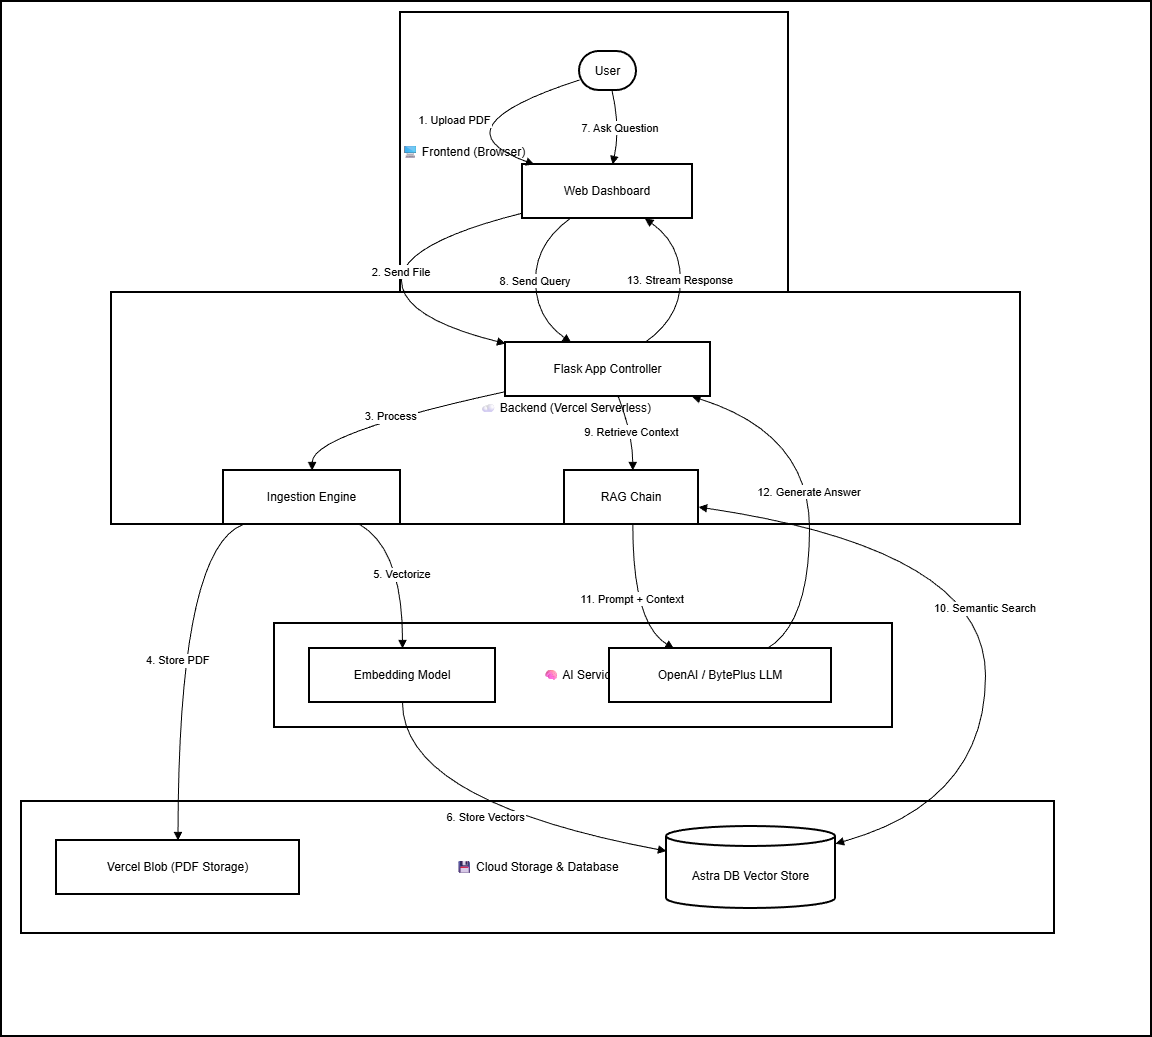

The diagram above was exported from draw.io. Its source (the exported page's mxGraphModel, read from the mxfile embedded in the PNG):
<mxGraphModel dx="3392" dy="2053" grid="1" gridSize="10" guides="1" tooltips="1" connect="1" arrows="1" fold="1" page="1" pageScale="1" pageWidth="1920" pageHeight="1200" math="0" shadow="0">
  <root>
    <mxCell id="0" />
    <mxCell id="1" parent="0" />
    <mxCell id="SZj12uB5VEt0chhF2reN-27" parent="1" style="whiteSpace=wrap;strokeWidth=2;" value="" vertex="1">
      <mxGeometry height="1035" width="1150" y="-5" as="geometry" />
    </mxCell>
    <mxCell id="SZj12uB5VEt0chhF2reN-1" parent="1" style="whiteSpace=wrap;strokeWidth=2;" value="🧠 AI Services" vertex="1">
      <mxGeometry height="104" width="618" x="273" y="617" as="geometry" />
    </mxCell>
    <mxCell id="SZj12uB5VEt0chhF2reN-2" parent="1" style="whiteSpace=wrap;strokeWidth=2;" value="💾 Cloud Storage &amp; Database" vertex="1">
      <mxGeometry height="132" width="1033" x="20" y="795" as="geometry" />
    </mxCell>
    <mxCell id="SZj12uB5VEt0chhF2reN-3" parent="1" style="whiteSpace=wrap;strokeWidth=2;" value="☁ Backend (Vercel Serverless)" vertex="1">
      <mxGeometry height="232" width="909" x="110" y="286" as="geometry" />
    </mxCell>
    <mxCell id="SZj12uB5VEt0chhF2reN-4" parent="1" style="whiteSpace=wrap;strokeWidth=2;align=left;" value="🖥 Frontend (Browser)" vertex="1">
      <mxGeometry height="280" width="388" x="399" y="6" as="geometry" />
    </mxCell>
    <mxCell id="SZj12uB5VEt0chhF2reN-5" parent="1" style="rounded=1;whiteSpace=wrap;arcSize=50;strokeWidth=2;" value="User" vertex="1">
      <mxGeometry height="39" width="57" x="578" y="45" as="geometry" />
    </mxCell>
    <mxCell id="SZj12uB5VEt0chhF2reN-6" parent="1" style="whiteSpace=wrap;strokeWidth=2;" value="Web Dashboard" vertex="1">
      <mxGeometry height="54" width="170" x="521" y="158" as="geometry" />
    </mxCell>
    <mxCell id="SZj12uB5VEt0chhF2reN-7" parent="1" style="whiteSpace=wrap;strokeWidth=2;" value="Flask App Controller" vertex="1">
      <mxGeometry height="54" width="205" x="504" y="336" as="geometry" />
    </mxCell>
    <mxCell id="SZj12uB5VEt0chhF2reN-8" parent="1" style="whiteSpace=wrap;strokeWidth=2;" value="Ingestion Engine" vertex="1">
      <mxGeometry height="54" width="177" x="222" y="464" as="geometry" />
    </mxCell>
    <mxCell id="SZj12uB5VEt0chhF2reN-9" parent="1" style="whiteSpace=wrap;strokeWidth=2;" value="RAG Chain" vertex="1">
      <mxGeometry height="54" width="134" x="563" y="464" as="geometry" />
    </mxCell>
    <mxCell id="SZj12uB5VEt0chhF2reN-10" parent="1" style="whiteSpace=wrap;strokeWidth=2;" value="Vercel Blob (PDF Storage)" vertex="1">
      <mxGeometry height="54" width="243" x="55" y="834" as="geometry" />
    </mxCell>
    <mxCell id="SZj12uB5VEt0chhF2reN-11" parent="1" style="shape=cylinder3;boundedLbl=1;backgroundOutline=1;size=10;strokeWidth=2;whiteSpace=wrap;" value="Astra DB Vector Store" vertex="1">
      <mxGeometry height="82" width="169" x="665" y="820" as="geometry" />
    </mxCell>
    <mxCell id="SZj12uB5VEt0chhF2reN-12" parent="1" style="whiteSpace=wrap;strokeWidth=2;" value="Embedding Model" vertex="1">
      <mxGeometry height="54" width="186" x="308" y="642" as="geometry" />
    </mxCell>
    <mxCell id="SZj12uB5VEt0chhF2reN-13" parent="1" style="whiteSpace=wrap;strokeWidth=2;" value="OpenAI / BytePlus LLM" vertex="1">
      <mxGeometry height="54" width="222" x="608" y="642" as="geometry" />
    </mxCell>
    <mxCell id="SZj12uB5VEt0chhF2reN-14" edge="1" parent="1" source="SZj12uB5VEt0chhF2reN-5" style="curved=1;startArrow=none;endArrow=block;exitX=0;exitY=0.73;entryX=0.07;entryY=0;rounded=0;" target="SZj12uB5VEt0chhF2reN-6" value="1. Upload PDF">
      <mxGeometry relative="1" as="geometry">
        <Array as="points">
          <mxPoint x="431" y="121" />
        </Array>
      </mxGeometry>
    </mxCell>
    <mxCell id="SZj12uB5VEt0chhF2reN-15" edge="1" parent="1" source="SZj12uB5VEt0chhF2reN-6" style="curved=1;startArrow=none;endArrow=block;exitX=0;exitY=0.9;entryX=0;entryY=0.02;rounded=0;" target="SZj12uB5VEt0chhF2reN-7" value="2. Send File">
      <mxGeometry relative="1" as="geometry">
        <Array as="points">
          <mxPoint x="400" y="237" />
          <mxPoint x="400" y="311" />
        </Array>
      </mxGeometry>
    </mxCell>
    <mxCell id="SZj12uB5VEt0chhF2reN-16" edge="1" parent="1" source="SZj12uB5VEt0chhF2reN-7" style="curved=1;startArrow=none;endArrow=block;exitX=0;exitY=0.91;entryX=0.5;entryY=0;rounded=0;" target="SZj12uB5VEt0chhF2reN-8" value="3. Process">
      <mxGeometry relative="1" as="geometry">
        <Array as="points">
          <mxPoint x="311" y="427" />
        </Array>
      </mxGeometry>
    </mxCell>
    <mxCell id="SZj12uB5VEt0chhF2reN-17" edge="1" parent="1" source="SZj12uB5VEt0chhF2reN-8" style="curved=1;startArrow=none;endArrow=block;exitX=0.11;exitY=1;entryX=0.5;entryY=0;rounded=0;" target="SZj12uB5VEt0chhF2reN-10" value="4. Store PDF">
      <mxGeometry relative="1" as="geometry">
        <Array as="points">
          <mxPoint x="177" y="543" />
        </Array>
      </mxGeometry>
    </mxCell>
    <mxCell id="SZj12uB5VEt0chhF2reN-18" edge="1" parent="1" source="SZj12uB5VEt0chhF2reN-8" style="curved=1;startArrow=none;endArrow=block;exitX=0.77;exitY=1;entryX=0.5;entryY=0;rounded=0;" target="SZj12uB5VEt0chhF2reN-12" value="5. Vectorize">
      <mxGeometry relative="1" as="geometry">
        <Array as="points">
          <mxPoint x="401" y="543" />
        </Array>
      </mxGeometry>
    </mxCell>
    <mxCell id="SZj12uB5VEt0chhF2reN-19" edge="1" parent="1" source="SZj12uB5VEt0chhF2reN-12" style="curved=1;startArrow=none;endArrow=block;exitX=0.5;exitY=1;entryX=0;entryY=0.3;rounded=0;" target="SZj12uB5VEt0chhF2reN-11" value="6. Store Vectors">
      <mxGeometry relative="1" as="geometry">
        <Array as="points">
          <mxPoint x="401" y="795" />
        </Array>
      </mxGeometry>
    </mxCell>
    <mxCell id="SZj12uB5VEt0chhF2reN-20" edge="1" parent="1" source="SZj12uB5VEt0chhF2reN-5" style="curved=1;startArrow=none;endArrow=block;exitX=0.57;exitY=1;entryX=0.53;entryY=0;rounded=0;" target="SZj12uB5VEt0chhF2reN-6" value="7. Ask Question">
      <mxGeometry relative="1" as="geometry">
        <Array as="points">
          <mxPoint x="619" y="121" />
        </Array>
      </mxGeometry>
    </mxCell>
    <mxCell id="SZj12uB5VEt0chhF2reN-21" edge="1" parent="1" source="SZj12uB5VEt0chhF2reN-6" style="curved=1;startArrow=none;endArrow=block;exitX=0.28;exitY=1;entryX=0.32;entryY=0;rounded=0;" target="SZj12uB5VEt0chhF2reN-7" value="8. Send Query">
      <mxGeometry relative="1" as="geometry">
        <Array as="points">
          <mxPoint x="534" y="237" />
          <mxPoint x="534" y="311" />
        </Array>
      </mxGeometry>
    </mxCell>
    <mxCell id="SZj12uB5VEt0chhF2reN-22" edge="1" parent="1" source="SZj12uB5VEt0chhF2reN-7" style="curved=1;startArrow=none;endArrow=block;exitX=0.55;exitY=1;entryX=0.51;entryY=0;rounded=0;" target="SZj12uB5VEt0chhF2reN-9" value="9. Retrieve Context">
      <mxGeometry relative="1" as="geometry">
        <Array as="points">
          <mxPoint x="631" y="427" />
        </Array>
      </mxGeometry>
    </mxCell>
    <mxCell id="SZj12uB5VEt0chhF2reN-23" edge="1" parent="1" source="SZj12uB5VEt0chhF2reN-9" style="curved=1;startArrow=block;endArrow=block;exitX=1.01;exitY=0.68;entryX=1;entryY=0.21;rounded=0;" target="SZj12uB5VEt0chhF2reN-11" value="10. Semantic Search">
      <mxGeometry relative="1" as="geometry">
        <Array as="points">
          <mxPoint x="984" y="543" />
          <mxPoint x="984" y="795" />
        </Array>
      </mxGeometry>
    </mxCell>
    <mxCell id="SZj12uB5VEt0chhF2reN-24" edge="1" parent="1" source="SZj12uB5VEt0chhF2reN-9" style="curved=1;startArrow=none;endArrow=block;exitX=0.51;exitY=1;entryX=0.29;entryY=0;rounded=0;" target="SZj12uB5VEt0chhF2reN-13" value="11. Prompt + Context">
      <mxGeometry relative="1" as="geometry">
        <Array as="points">
          <mxPoint x="631" y="617" />
        </Array>
      </mxGeometry>
    </mxCell>
    <mxCell id="SZj12uB5VEt0chhF2reN-25" edge="1" parent="1" source="SZj12uB5VEt0chhF2reN-13" style="curved=1;startArrow=none;endArrow=block;exitX=0.71;exitY=0;entryX=0.91;entryY=1;rounded=0;" target="SZj12uB5VEt0chhF2reN-7" value="12. Generate Answer">
      <mxGeometry relative="1" as="geometry">
        <Array as="points">
          <mxPoint x="808" y="617" />
          <mxPoint x="808" y="427" />
        </Array>
      </mxGeometry>
    </mxCell>
    <mxCell id="SZj12uB5VEt0chhF2reN-26" edge="1" parent="1" source="SZj12uB5VEt0chhF2reN-7" style="curved=1;startArrow=none;endArrow=block;exitX=0.68;exitY=0;entryX=0.72;entryY=1;rounded=0;" target="SZj12uB5VEt0chhF2reN-6" value="13. Stream Response">
      <mxGeometry relative="1" as="geometry">
        <Array as="points">
          <mxPoint x="679" y="311" />
          <mxPoint x="679" y="237" />
        </Array>
      </mxGeometry>
    </mxCell>
  </root>
</mxGraphModel>